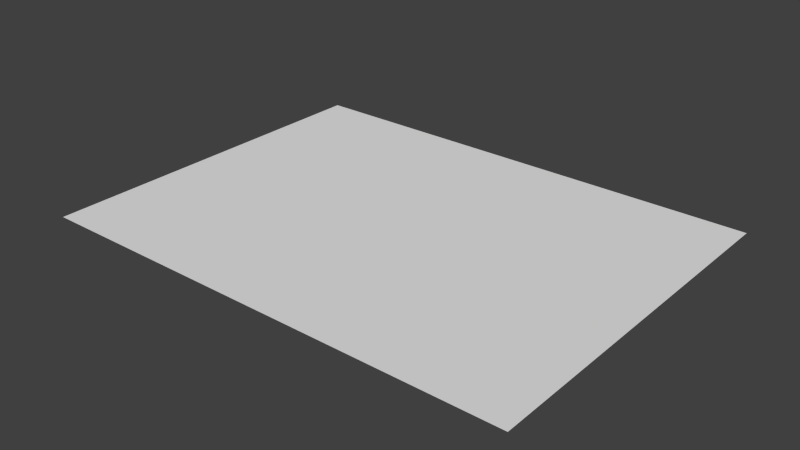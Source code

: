 # Source: Paper.blend  (saved by Blender 2.72.0; exported with 4.5.12 LTS)
import bpy
from mathutils import Matrix  # noqa: F401  (used for matrix-valued properties, if any)

bpy.ops.wm.read_factory_settings(use_empty=True)
scene = bpy.context.scene
scene.name = 'Scene'

# ---- collections
col_collection_1 = bpy.data.collections.new('Collection 1'); scene.collection.children.link(col_collection_1)

# ---- materials (node trees are filled in below, after node groups)
mat_material = bpy.data.materials.new('Material')
mat_material.alpha_threshold = 0.0
mat_material.use_transparent_shadow = False
mat_material.roughness = 0.5
mat_material.line_color = (0.0, 0.0, 0.0, 1.0)

# ---- material node trees

# ---- world
world_world = bpy.data.worlds.new('World'); scene.world = world_world
world_world.color = (0.05088, 0.05088, 0.05088)
world_world.use_sun_shadow = False
world_world.sun_shadow_jitter_overblur = 0.0
world_world.cycles.sampling_method = 'MANUAL'
world_world.cycles.sample_map_resolution = 256

# ---- meshes
me_cube = bpy.data.meshes.new('Cube')
me_cube.from_pydata([(0.1062, 0.07954, -1.697e-05), (0.1062, -0.07954, -1.697e-05), (-0.1062, -0.07954, -1.697e-05), (-0.1062, 0.07954, -1.697e-05), (0.1062, 0.07954, 1.697e-05), (0.1062, -0.07954, 1.697e-05), (-0.1062, -0.07954, 1.697e-05), (-0.1062, 0.07954, 1.697e-05)], [], [(0, 1, 2, 3), (4, 7, 6, 5), (0, 4, 5, 1), (1, 5, 6, 2), (2, 6, 7, 3), (4, 0, 3, 7)])
_uv = me_cube.uv_layers.new(name='UVMap')
_uv.uv.foreach_set('vector', [0.9246, 0.9194, 0.8092, 0.9194, 0.8092, 0.7653, 0.9246, 0.7653, 0.01774, 0.01969, 0.7848, 0.01923, 0.7842, 0.9721, 0.02519, 0.9726, 1.0, 0.5, 0.9999, 0.5, 0.9999, 0.0, 1.0, 1.405e-07, 0.01851, 0.01981, 0.02519, 0.9726, 0.7842, 0.9721, 0.7843, 0.01705, 1.0, 1.0, 0.9999, 1.0, 0.9999, 0.5, 1.0, 0.5, 0.9998, 0.0, 0.9999, 1.405e-07, 0.9983, 0.6213, 0.9998, 0.6678])
me_cube.materials.append(mat_material)
me_cube.use_remesh_preserve_volume = False
me_cube.use_remesh_preserve_attributes = False
me_cube.use_mirror_vertex_groups = False
me_cube.update()

# ---- objects
ob_paper = bpy.data.objects.new('Paper', me_cube)

# ---- transforms, parenting, visibility, modifiers, constraints
ob_paper.location = (0.0, 0.0, 0.0)
ob_paper.scale = (1.53, 1.53, 1.53)
ob_paper.lock_rotations_4d = False
ob_paper.empty_display_type = 'ARROWS'
ob_paper.lineart.crease_threshold = 0.0

# ---- collection membership
col_collection_1.objects.link(ob_paper)

# ---- scene / render settings (as saved in the file)
scene.frame_start = 1; scene.frame_end = 250; scene.frame_set(1)
scene.render.engine = 'BLENDER_EEVEE_NEXT'
scene.render.resolution_percentage = 50
scene.render.dither_intensity = 0.0
scene.cycles.use_denoising = False
scene.cycles.samples = 10
scene.cycles.sampling_pattern = 'TABULATED_SOBOL'
scene.cycles.light_sampling_threshold = 0.0
scene.cycles.use_adaptive_sampling = False
scene.cycles.use_light_tree = False
scene.cycles.blur_glossy = 0.0
scene.cycles.pixel_filter_type = 'GAUSSIAN'
scene.cycles.sample_clamp_indirect = 0.0
scene.view_settings.view_transform = 'Standard'
bpy.context.view_layer.update()

# ---- added for rendering (the .blend has no active camera and no usable light): camera, sun
cam_auto = bpy.data.cameras.new('AutoCamera')
cam_auto.lens = 50.0
cam_auto.sensor_width = 36.0
cam_auto.clip_end = 1000.0
ob_auto_camera = bpy.data.objects.new('AutoCamera', cam_auto)
scene.collection.objects.link(ob_auto_camera)
ob_auto_camera.location = (0.37565, -0.450781, 0.30052)
ob_auto_camera.rotation_euler = (1.09748, -7.21219e-08, 0.694738)
scene.camera = ob_auto_camera
light_auto_sun = bpy.data.lights.new('AutoSun', 'SUN')
light_auto_sun.energy = 3.0
light_auto_sun.angle = 0.0523599
ob_auto_sun = bpy.data.objects.new('AutoSun', light_auto_sun)
scene.collection.objects.link(ob_auto_sun)
ob_auto_sun.rotation_euler = (0.872665, 0.174533, 0.523599)
bpy.context.view_layer.update()
